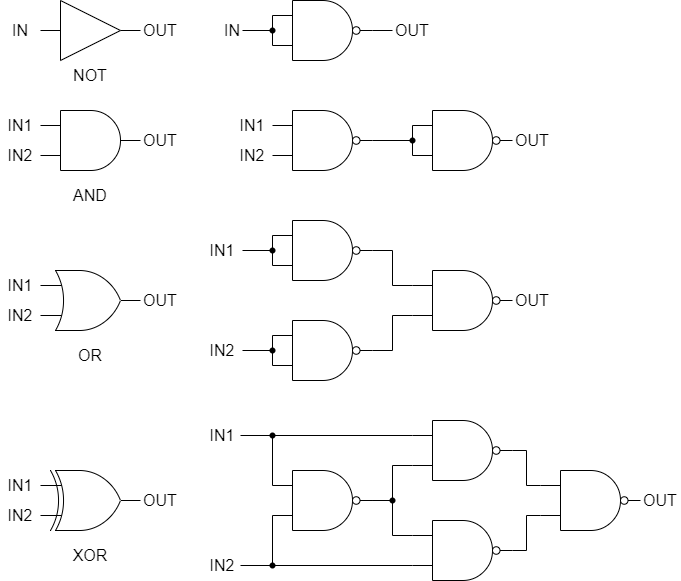

The diagram above was exported from draw.io. Its source (the exported page's mxGraphModel, read from the mxfile embedded in the PNG):
<mxGraphModel dx="771" dy="1449" grid="1" gridSize="10" guides="1" tooltips="1" connect="1" arrows="1" fold="1" page="1" pageScale="1" pageWidth="827" pageHeight="1169" math="0" shadow="0">
  <root>
    <mxCell id="0" />
    <mxCell id="1" parent="0" />
    <mxCell id="2" value="" style="verticalLabelPosition=bottom;shadow=0;dashed=0;align=center;html=1;verticalAlign=top;shape=mxgraph.electrical.logic_gates.buffer2;" parent="1" vertex="1">
      <mxGeometry x="100" y="320" width="100" height="60" as="geometry" />
    </mxCell>
    <mxCell id="3" value="" style="verticalLabelPosition=bottom;shadow=0;dashed=0;align=center;html=1;verticalAlign=top;shape=mxgraph.electrical.logic_gates.logic_gate;operation=and;negating=1;negSize=0.15;" parent="1" vertex="1">
      <mxGeometry x="332" y="320" width="100" height="60" as="geometry" />
    </mxCell>
    <mxCell id="4" value="" style="verticalLabelPosition=bottom;shadow=0;dashed=0;align=center;html=1;verticalAlign=top;shape=mxgraph.electrical.logic_gates.logic_gate;operation=and;" parent="1" vertex="1">
      <mxGeometry x="100" y="430" width="100" height="60" as="geometry" />
    </mxCell>
    <mxCell id="6" value="" style="verticalLabelPosition=bottom;shadow=0;dashed=0;align=center;html=1;verticalAlign=top;shape=mxgraph.electrical.logic_gates.logic_gate;operation=and;negating=1;negSize=0.15;" parent="1" vertex="1">
      <mxGeometry x="332" y="430" width="100" height="60" as="geometry" />
    </mxCell>
    <mxCell id="7" value="" style="verticalLabelPosition=bottom;shadow=0;dashed=0;align=center;html=1;verticalAlign=top;shape=mxgraph.electrical.logic_gates.logic_gate;operation=and;negating=1;negSize=0.15;" parent="1" vertex="1">
      <mxGeometry x="332" y="540" width="100" height="60" as="geometry" />
    </mxCell>
    <mxCell id="8" value="" style="verticalLabelPosition=bottom;shadow=0;dashed=0;align=center;html=1;verticalAlign=top;shape=mxgraph.electrical.logic_gates.logic_gate;operation=and;negating=1;negSize=0.15;" parent="1" vertex="1">
      <mxGeometry x="332" y="640" width="100" height="60" as="geometry" />
    </mxCell>
    <mxCell id="9" value="" style="verticalLabelPosition=bottom;shadow=0;dashed=0;align=center;html=1;verticalAlign=top;shape=mxgraph.electrical.logic_gates.logic_gate;operation=and;negating=1;negSize=0.15;" parent="1" vertex="1">
      <mxGeometry x="472" y="430" width="100" height="60" as="geometry" />
    </mxCell>
    <mxCell id="52" style="html=1;endArrow=none;endFill=0;edgeStyle=orthogonalEdgeStyle;rounded=0;exitX=0;exitY=0.75;exitDx=0;exitDy=0;exitPerimeter=0;" parent="1" source="10" target="8" edge="1">
      <mxGeometry relative="1" as="geometry">
        <mxPoint x="482" y="720" as="sourcePoint" />
        <Array as="points">
          <mxPoint x="452" y="635" />
          <mxPoint x="452" y="670" />
        </Array>
      </mxGeometry>
    </mxCell>
    <mxCell id="10" value="" style="verticalLabelPosition=bottom;shadow=0;dashed=0;align=center;html=1;verticalAlign=top;shape=mxgraph.electrical.logic_gates.logic_gate;operation=and;negating=1;negSize=0.15;" parent="1" vertex="1">
      <mxGeometry x="472" y="590" width="100" height="60" as="geometry" />
    </mxCell>
    <mxCell id="11" value="&lt;font style=&quot;font-size: 16px;&quot;&gt;IN1&lt;/font&gt;" style="text;strokeColor=none;align=center;fillColor=none;html=1;verticalAlign=middle;whiteSpace=wrap;rounded=0;" parent="1" vertex="1">
      <mxGeometry x="60" y="430" width="40" height="30" as="geometry" />
    </mxCell>
    <mxCell id="12" value="&lt;font style=&quot;font-size: 16px;&quot;&gt;IN2&lt;/font&gt;" style="text;strokeColor=none;align=center;fillColor=none;html=1;verticalAlign=middle;whiteSpace=wrap;rounded=0;" parent="1" vertex="1">
      <mxGeometry x="60" y="460" width="40" height="30" as="geometry" />
    </mxCell>
    <mxCell id="13" value="&lt;font style=&quot;font-size: 16px;&quot;&gt;OUT&lt;/font&gt;" style="text;strokeColor=none;align=center;fillColor=none;html=1;verticalAlign=middle;whiteSpace=wrap;rounded=0;" parent="1" vertex="1">
      <mxGeometry x="200" y="445" width="40" height="30" as="geometry" />
    </mxCell>
    <mxCell id="14" value="&lt;font style=&quot;font-size: 16px;&quot;&gt;IN1&lt;/font&gt;" style="text;strokeColor=none;align=center;fillColor=none;html=1;verticalAlign=middle;whiteSpace=wrap;rounded=0;" parent="1" vertex="1">
      <mxGeometry x="60" y="590" width="40" height="30" as="geometry" />
    </mxCell>
    <mxCell id="15" value="&lt;font style=&quot;font-size: 16px;&quot;&gt;IN2&lt;/font&gt;" style="text;strokeColor=none;align=center;fillColor=none;html=1;verticalAlign=middle;whiteSpace=wrap;rounded=0;" parent="1" vertex="1">
      <mxGeometry x="60" y="620" width="40" height="30" as="geometry" />
    </mxCell>
    <mxCell id="16" value="&lt;font style=&quot;font-size: 16px;&quot;&gt;OUT&lt;/font&gt;" style="text;strokeColor=none;align=center;fillColor=none;html=1;verticalAlign=middle;whiteSpace=wrap;rounded=0;" parent="1" vertex="1">
      <mxGeometry x="200" y="605" width="40" height="30" as="geometry" />
    </mxCell>
    <mxCell id="17" value="&lt;font style=&quot;font-size: 16px;&quot;&gt;IN&lt;br&gt;&lt;/font&gt;" style="text;strokeColor=none;align=center;fillColor=none;html=1;verticalAlign=middle;whiteSpace=wrap;rounded=0;" parent="1" vertex="1">
      <mxGeometry x="60" y="335" width="40" height="30" as="geometry" />
    </mxCell>
    <mxCell id="19" value="&lt;font style=&quot;font-size: 16px;&quot;&gt;OUT&lt;/font&gt;" style="text;strokeColor=none;align=center;fillColor=none;html=1;verticalAlign=middle;whiteSpace=wrap;rounded=0;" parent="1" vertex="1">
      <mxGeometry x="200" y="335" width="40" height="30" as="geometry" />
    </mxCell>
    <mxCell id="20" value="" style="endArrow=none;html=1;entryX=0;entryY=0.25;entryDx=0;entryDy=0;entryPerimeter=0;exitX=0;exitY=0.75;exitDx=0;exitDy=0;exitPerimeter=0;" parent="1" source="3" target="3" edge="1">
      <mxGeometry width="50" height="50" relative="1" as="geometry">
        <mxPoint x="332" y="360" as="sourcePoint" />
        <mxPoint x="392" y="710" as="targetPoint" />
      </mxGeometry>
    </mxCell>
    <mxCell id="21" value="" style="endArrow=none;html=1;startArrow=none;" parent="1" source="25" edge="1">
      <mxGeometry width="50" height="50" relative="1" as="geometry">
        <mxPoint x="302" y="350" as="sourcePoint" />
        <mxPoint x="332" y="350" as="targetPoint" />
      </mxGeometry>
    </mxCell>
    <mxCell id="22" value="" style="endArrow=none;html=1;exitX=1;exitY=0.5;exitDx=0;exitDy=0;exitPerimeter=0;" parent="1" source="3" edge="1">
      <mxGeometry width="50" height="50" relative="1" as="geometry">
        <mxPoint x="312" y="360" as="sourcePoint" />
        <mxPoint x="452" y="350" as="targetPoint" />
      </mxGeometry>
    </mxCell>
    <mxCell id="23" value="&lt;font style=&quot;font-size: 16px;&quot;&gt;IN&lt;br&gt;&lt;/font&gt;" style="text;strokeColor=none;align=center;fillColor=none;html=1;verticalAlign=middle;whiteSpace=wrap;rounded=0;" parent="1" vertex="1">
      <mxGeometry x="272" y="335" width="40" height="30" as="geometry" />
    </mxCell>
    <mxCell id="24" value="&lt;font style=&quot;font-size: 16px;&quot;&gt;OUT&lt;/font&gt;" style="text;strokeColor=none;align=center;fillColor=none;html=1;verticalAlign=middle;whiteSpace=wrap;rounded=0;" parent="1" vertex="1">
      <mxGeometry x="452" y="335" width="40" height="30" as="geometry" />
    </mxCell>
    <mxCell id="26" value="" style="endArrow=none;html=1;" parent="1" target="25" edge="1">
      <mxGeometry width="50" height="50" relative="1" as="geometry">
        <mxPoint x="302" y="350" as="sourcePoint" />
        <mxPoint x="332" y="350" as="targetPoint" />
      </mxGeometry>
    </mxCell>
    <mxCell id="25" value="" style="shape=waypoint;sketch=0;fillStyle=solid;size=6;pointerEvents=1;points=[];fillColor=none;resizable=0;rotatable=0;perimeter=centerPerimeter;snapToPoint=1;" parent="1" vertex="1">
      <mxGeometry x="322" y="340" width="20" height="20" as="geometry" />
    </mxCell>
    <mxCell id="27" value="&lt;font style=&quot;font-size: 16px;&quot;&gt;IN1&lt;/font&gt;" style="text;strokeColor=none;align=center;fillColor=none;html=1;verticalAlign=middle;whiteSpace=wrap;rounded=0;" parent="1" vertex="1">
      <mxGeometry x="292" y="430" width="40" height="30" as="geometry" />
    </mxCell>
    <mxCell id="28" value="&lt;font style=&quot;font-size: 16px;&quot;&gt;IN2&lt;/font&gt;" style="text;strokeColor=none;align=center;fillColor=none;html=1;verticalAlign=middle;whiteSpace=wrap;rounded=0;" parent="1" vertex="1">
      <mxGeometry x="292" y="460" width="40" height="30" as="geometry" />
    </mxCell>
    <mxCell id="33" value="" style="endArrow=none;html=1;entryX=0;entryY=0.25;entryDx=0;entryDy=0;entryPerimeter=0;exitDx=0;exitDy=0;exitPerimeter=0;startArrow=none;" parent="1" edge="1" source="76">
      <mxGeometry width="50" height="50" relative="1" as="geometry">
        <mxPoint x="332" y="585" as="sourcePoint" />
        <mxPoint x="332" y="555" as="targetPoint" />
      </mxGeometry>
    </mxCell>
    <mxCell id="34" value="" style="endArrow=none;html=1;startArrow=none;" parent="1" edge="1">
      <mxGeometry width="50" height="50" relative="1" as="geometry">
        <mxPoint x="332" y="570" as="sourcePoint" />
        <mxPoint x="332" y="570" as="targetPoint" />
      </mxGeometry>
    </mxCell>
    <mxCell id="35" value="&lt;font style=&quot;font-size: 16px;&quot;&gt;IN1&lt;br&gt;&lt;/font&gt;" style="text;strokeColor=none;align=center;fillColor=none;html=1;verticalAlign=middle;whiteSpace=wrap;rounded=0;" parent="1" vertex="1">
      <mxGeometry x="262" y="555" width="40" height="30" as="geometry" />
    </mxCell>
    <mxCell id="36" value="" style="endArrow=none;html=1;" parent="1" edge="1">
      <mxGeometry width="50" height="50" relative="1" as="geometry">
        <mxPoint x="302" y="570" as="sourcePoint" />
        <mxPoint x="332" y="570" as="targetPoint" />
      </mxGeometry>
    </mxCell>
    <mxCell id="37" value="" style="endArrow=none;html=1;entryX=0;entryY=0.25;entryDx=0;entryDy=0;entryPerimeter=0;exitDx=0;exitDy=0;exitPerimeter=0;startArrow=none;" parent="1" edge="1" source="78">
      <mxGeometry width="50" height="50" relative="1" as="geometry">
        <mxPoint x="332" y="685" as="sourcePoint" />
        <mxPoint x="332" y="655" as="targetPoint" />
      </mxGeometry>
    </mxCell>
    <mxCell id="38" value="" style="endArrow=none;html=1;startArrow=none;" parent="1" edge="1">
      <mxGeometry width="50" height="50" relative="1" as="geometry">
        <mxPoint x="332" y="670" as="sourcePoint" />
        <mxPoint x="332" y="670" as="targetPoint" />
      </mxGeometry>
    </mxCell>
    <mxCell id="39" value="&lt;font style=&quot;font-size: 16px;&quot;&gt;IN2&lt;br&gt;&lt;/font&gt;" style="text;strokeColor=none;align=center;fillColor=none;html=1;verticalAlign=middle;whiteSpace=wrap;rounded=0;" parent="1" vertex="1">
      <mxGeometry x="262" y="655" width="40" height="30" as="geometry" />
    </mxCell>
    <mxCell id="40" value="" style="endArrow=none;html=1;" parent="1" edge="1">
      <mxGeometry width="50" height="50" relative="1" as="geometry">
        <mxPoint x="302" y="670" as="sourcePoint" />
        <mxPoint x="332" y="670" as="targetPoint" />
      </mxGeometry>
    </mxCell>
    <mxCell id="45" value="" style="endArrow=none;html=1;entryX=0;entryY=0.25;entryDx=0;entryDy=0;entryPerimeter=0;exitX=0;exitY=0.75;exitDx=0;exitDy=0;exitPerimeter=0;" parent="1" edge="1">
      <mxGeometry width="50" height="50" relative="1" as="geometry">
        <mxPoint x="472" y="475" as="sourcePoint" />
        <mxPoint x="472" y="445" as="targetPoint" />
      </mxGeometry>
    </mxCell>
    <mxCell id="46" value="" style="endArrow=none;html=1;startArrow=none;" parent="1" source="48" edge="1">
      <mxGeometry width="50" height="50" relative="1" as="geometry">
        <mxPoint x="442" y="460" as="sourcePoint" />
        <mxPoint x="472" y="460" as="targetPoint" />
      </mxGeometry>
    </mxCell>
    <mxCell id="47" value="" style="endArrow=none;html=1;exitX=1;exitY=0.5;exitDx=0;exitDy=0;exitPerimeter=0;" parent="1" source="6" target="48" edge="1">
      <mxGeometry width="50" height="50" relative="1" as="geometry">
        <mxPoint x="442" y="460" as="sourcePoint" />
        <mxPoint x="472" y="460" as="targetPoint" />
      </mxGeometry>
    </mxCell>
    <mxCell id="48" value="" style="shape=waypoint;sketch=0;fillStyle=solid;size=6;pointerEvents=1;points=[];fillColor=none;resizable=0;rotatable=0;perimeter=centerPerimeter;snapToPoint=1;" parent="1" vertex="1">
      <mxGeometry x="462" y="450" width="20" height="20" as="geometry" />
    </mxCell>
    <mxCell id="53" style="html=1;endArrow=none;endFill=0;edgeStyle=orthogonalEdgeStyle;rounded=0;exitX=0;exitY=0.25;exitDx=0;exitDy=0;exitPerimeter=0;entryX=1;entryY=0.5;entryDx=0;entryDy=0;entryPerimeter=0;" parent="1" source="10" target="7" edge="1">
      <mxGeometry relative="1" as="geometry">
        <mxPoint x="482" y="645" as="sourcePoint" />
        <mxPoint x="442" y="680" as="targetPoint" />
      </mxGeometry>
    </mxCell>
    <mxCell id="54" value="&lt;font style=&quot;font-size: 16px;&quot;&gt;OUT&lt;/font&gt;" style="text;strokeColor=none;align=center;fillColor=none;html=1;verticalAlign=middle;whiteSpace=wrap;rounded=0;" parent="1" vertex="1">
      <mxGeometry x="572" y="605" width="40" height="30" as="geometry" />
    </mxCell>
    <mxCell id="55" value="&lt;font style=&quot;font-size: 16px;&quot;&gt;OUT&lt;/font&gt;" style="text;strokeColor=none;align=center;fillColor=none;html=1;verticalAlign=middle;whiteSpace=wrap;rounded=0;" parent="1" vertex="1">
      <mxGeometry x="572" y="445" width="40" height="30" as="geometry" />
    </mxCell>
    <mxCell id="56" value="&lt;font style=&quot;font-size: 16px;&quot;&gt;NOT&lt;br&gt;&lt;/font&gt;" style="text;strokeColor=none;align=center;fillColor=none;html=1;verticalAlign=middle;whiteSpace=wrap;rounded=0;" vertex="1" parent="1">
      <mxGeometry x="130" y="380" width="40" height="30" as="geometry" />
    </mxCell>
    <mxCell id="57" value="&lt;font style=&quot;font-size: 16px;&quot;&gt;AND&lt;span style=&quot;color: rgba(0, 0, 0, 0); font-family: monospace; font-size: 0px; text-align: start;&quot;&gt;%3CmxGraphModel%3E%3Croot%3E%3CmxCell%20id%3D%220%22%2F%3E%3CmxCell%20id%3D%221%22%20parent%3D%220%22%2F%3E%3CmxCell%20id%3D%222%22%20value%3D%22%26lt%3Bfont%20style%3D%26quot%3Bfont-size%3A%2016px%3B%26quot%3B%26gt%3BNOT%26lt%3Bbr%26gt%3B%26lt%3B%2Ffont%26gt%3B%22%20style%3D%22text%3BstrokeColor%3Dnone%3Balign%3Dcenter%3BfillColor%3Dnone%3Bhtml%3D1%3BverticalAlign%3Dmiddle%3BwhiteSpace%3Dwrap%3Brounded%3D0%3B%22%20vertex%3D%221%22%20parent%3D%221%22%3E%3CmxGeometry%20x%3D%22130%22%20y%3D%22380%22%20width%3D%2240%22%20height%3D%2230%22%20as%3D%22geometry%22%2F%3E%3C%2FmxCell%3E%3C%2Froot%3E%3C%2FmxGraphModel%3E&lt;/span&gt;&lt;span style=&quot;color: rgba(0, 0, 0, 0); font-family: monospace; font-size: 0px; text-align: start;&quot;&gt;%3CmxGraphModel%3E%3Croot%3E%3CmxCell%20id%3D%220%22%2F%3E%3CmxCell%20id%3D%221%22%20parent%3D%220%22%2F%3E%3CmxCell%20id%3D%222%22%20value%3D%22%26lt%3Bfont%20style%3D%26quot%3Bfont-size%3A%2016px%3B%26quot%3B%26gt%3BNOT%26lt%3Bbr%26gt%3B%26lt%3B%2Ffont%26gt%3B%22%20style%3D%22text%3BstrokeColor%3Dnone%3Balign%3Dcenter%3BfillColor%3Dnone%3Bhtml%3D1%3BverticalAlign%3Dmiddle%3BwhiteSpace%3Dwrap%3Brounded%3D0%3B%22%20vertex%3D%221%22%20parent%3D%221%22%3E%3CmxGeometry%20x%3D%22130%22%20y%3D%22380%22%20width%3D%2240%22%20height%3D%2230%22%20as%3D%22geometry%22%2F%3E%3C%2FmxCell%3E%3C%2Froot%3E%3C%2FmxGraphModel%3E&lt;/span&gt;&lt;br&gt;&lt;/font&gt;" style="text;strokeColor=none;align=center;fillColor=none;html=1;verticalAlign=middle;whiteSpace=wrap;rounded=0;" vertex="1" parent="1">
      <mxGeometry x="130" y="500" width="40" height="30" as="geometry" />
    </mxCell>
    <mxCell id="58" value="&lt;font style=&quot;font-size: 16px;&quot;&gt;OR&lt;br&gt;&lt;/font&gt;" style="text;strokeColor=none;align=center;fillColor=none;html=1;verticalAlign=middle;whiteSpace=wrap;rounded=0;" vertex="1" parent="1">
      <mxGeometry x="130" y="660" width="40" height="30" as="geometry" />
    </mxCell>
    <mxCell id="59" value="" style="verticalLabelPosition=bottom;shadow=0;dashed=0;align=center;html=1;verticalAlign=top;shape=mxgraph.electrical.logic_gates.logic_gate;operation=xor;" vertex="1" parent="1">
      <mxGeometry x="100" y="790" width="100" height="60" as="geometry" />
    </mxCell>
    <mxCell id="60" value="" style="verticalLabelPosition=bottom;shadow=0;dashed=0;align=center;html=1;verticalAlign=top;shape=mxgraph.electrical.logic_gates.logic_gate;operation=or;" vertex="1" parent="1">
      <mxGeometry x="100" y="590" width="100" height="60" as="geometry" />
    </mxCell>
    <mxCell id="62" value="&lt;font style=&quot;font-size: 16px;&quot;&gt;IN1&lt;/font&gt;" style="text;strokeColor=none;align=center;fillColor=none;html=1;verticalAlign=middle;whiteSpace=wrap;rounded=0;" vertex="1" parent="1">
      <mxGeometry x="60" y="790" width="40" height="30" as="geometry" />
    </mxCell>
    <mxCell id="63" value="&lt;font style=&quot;font-size: 16px;&quot;&gt;IN2&lt;/font&gt;" style="text;strokeColor=none;align=center;fillColor=none;html=1;verticalAlign=middle;whiteSpace=wrap;rounded=0;" vertex="1" parent="1">
      <mxGeometry x="60" y="820" width="40" height="30" as="geometry" />
    </mxCell>
    <mxCell id="64" value="&lt;font style=&quot;font-size: 16px;&quot;&gt;OUT&lt;/font&gt;" style="text;strokeColor=none;align=center;fillColor=none;html=1;verticalAlign=middle;whiteSpace=wrap;rounded=0;" vertex="1" parent="1">
      <mxGeometry x="200" y="805" width="40" height="30" as="geometry" />
    </mxCell>
    <mxCell id="65" value="&lt;font style=&quot;font-size: 16px;&quot;&gt;XOR&lt;br&gt;&lt;/font&gt;" style="text;strokeColor=none;align=center;fillColor=none;html=1;verticalAlign=middle;whiteSpace=wrap;rounded=0;" vertex="1" parent="1">
      <mxGeometry x="130" y="860" width="40" height="30" as="geometry" />
    </mxCell>
    <mxCell id="68" value="" style="verticalLabelPosition=bottom;shadow=0;dashed=0;align=center;html=1;verticalAlign=top;shape=mxgraph.electrical.logic_gates.logic_gate;operation=and;negating=1;negSize=0.15;" vertex="1" parent="1">
      <mxGeometry x="472" y="740" width="100" height="60" as="geometry" />
    </mxCell>
    <mxCell id="69" value="" style="verticalLabelPosition=bottom;shadow=0;dashed=0;align=center;html=1;verticalAlign=top;shape=mxgraph.electrical.logic_gates.logic_gate;operation=and;negating=1;negSize=0.15;" vertex="1" parent="1">
      <mxGeometry x="472" y="840" width="100" height="60" as="geometry" />
    </mxCell>
    <mxCell id="70" value="" style="verticalLabelPosition=bottom;shadow=0;dashed=0;align=center;html=1;verticalAlign=top;shape=mxgraph.electrical.logic_gates.logic_gate;operation=and;negating=1;negSize=0.15;" vertex="1" parent="1">
      <mxGeometry x="332" y="790" width="100" height="60" as="geometry" />
    </mxCell>
    <mxCell id="71" value="" style="verticalLabelPosition=bottom;shadow=0;dashed=0;align=center;html=1;verticalAlign=top;shape=mxgraph.electrical.logic_gates.logic_gate;operation=and;negating=1;negSize=0.15;" vertex="1" parent="1">
      <mxGeometry x="600" y="790" width="100" height="60" as="geometry" />
    </mxCell>
    <mxCell id="72" style="html=1;endArrow=none;endFill=0;edgeStyle=orthogonalEdgeStyle;rounded=0;exitX=0;exitY=0.75;exitDx=0;exitDy=0;exitPerimeter=0;entryX=1;entryY=0.5;entryDx=0;entryDy=0;entryPerimeter=0;" edge="1" parent="1" source="71" target="69">
      <mxGeometry relative="1" as="geometry">
        <mxPoint x="610" y="830" as="sourcePoint" />
        <mxPoint x="570" y="865" as="targetPoint" />
      </mxGeometry>
    </mxCell>
    <mxCell id="73" style="html=1;endArrow=none;endFill=0;edgeStyle=orthogonalEdgeStyle;rounded=0;exitX=0;exitY=0.25;exitDx=0;exitDy=0;exitPerimeter=0;entryX=1;entryY=0.5;entryDx=0;entryDy=0;entryPerimeter=0;" edge="1" parent="1" source="71" target="68">
      <mxGeometry relative="1" as="geometry">
        <mxPoint x="610" y="845" as="sourcePoint" />
        <mxPoint x="582" y="880" as="targetPoint" />
      </mxGeometry>
    </mxCell>
    <mxCell id="74" style="html=1;endArrow=none;endFill=0;edgeStyle=orthogonalEdgeStyle;rounded=0;exitX=0;exitY=0.75;exitDx=0;exitDy=0;exitPerimeter=0;entryX=1;entryY=0.5;entryDx=0;entryDy=0;entryPerimeter=0;" edge="1" parent="1" source="68" target="70">
      <mxGeometry relative="1" as="geometry">
        <mxPoint x="610" y="815" as="sourcePoint" />
        <mxPoint x="582" y="780" as="targetPoint" />
      </mxGeometry>
    </mxCell>
    <mxCell id="75" style="html=1;endArrow=none;endFill=0;edgeStyle=orthogonalEdgeStyle;rounded=0;exitDx=0;exitDy=0;exitPerimeter=0;entryX=1;entryY=0.5;entryDx=0;entryDy=0;entryPerimeter=0;startArrow=none;" edge="1" parent="1" source="80" target="70">
      <mxGeometry relative="1" as="geometry">
        <mxPoint x="482" y="795" as="sourcePoint" />
        <mxPoint x="442" y="830" as="targetPoint" />
      </mxGeometry>
    </mxCell>
    <mxCell id="77" value="" style="endArrow=none;html=1;entryDx=0;entryDy=0;entryPerimeter=0;exitX=0;exitY=0.75;exitDx=0;exitDy=0;exitPerimeter=0;" edge="1" parent="1" target="76">
      <mxGeometry width="50" height="50" relative="1" as="geometry">
        <mxPoint x="332" y="585" as="sourcePoint" />
        <mxPoint x="332" y="555" as="targetPoint" />
      </mxGeometry>
    </mxCell>
    <mxCell id="76" value="" style="shape=waypoint;sketch=0;fillStyle=solid;size=6;pointerEvents=1;points=[];fillColor=none;resizable=0;rotatable=0;perimeter=centerPerimeter;snapToPoint=1;" vertex="1" parent="1">
      <mxGeometry x="322" y="560" width="20" height="20" as="geometry" />
    </mxCell>
    <mxCell id="79" value="" style="endArrow=none;html=1;entryDx=0;entryDy=0;entryPerimeter=0;exitX=0;exitY=0.75;exitDx=0;exitDy=0;exitPerimeter=0;" edge="1" parent="1" target="78">
      <mxGeometry width="50" height="50" relative="1" as="geometry">
        <mxPoint x="332" y="685" as="sourcePoint" />
        <mxPoint x="332" y="655" as="targetPoint" />
      </mxGeometry>
    </mxCell>
    <mxCell id="78" value="" style="shape=waypoint;sketch=0;fillStyle=solid;size=6;pointerEvents=1;points=[];fillColor=none;resizable=0;rotatable=0;perimeter=centerPerimeter;snapToPoint=1;" vertex="1" parent="1">
      <mxGeometry x="322" y="660" width="20" height="20" as="geometry" />
    </mxCell>
    <mxCell id="81" value="" style="html=1;endArrow=none;endFill=0;edgeStyle=orthogonalEdgeStyle;rounded=0;exitX=0;exitY=0.25;exitDx=0;exitDy=0;exitPerimeter=0;entryDx=0;entryDy=0;entryPerimeter=0;" edge="1" parent="1" source="69" target="80">
      <mxGeometry relative="1" as="geometry">
        <mxPoint x="472" y="855" as="sourcePoint" />
        <mxPoint x="432" y="820" as="targetPoint" />
      </mxGeometry>
    </mxCell>
    <mxCell id="80" value="" style="shape=waypoint;sketch=0;fillStyle=solid;size=6;pointerEvents=1;points=[];fillColor=none;resizable=0;rotatable=0;perimeter=centerPerimeter;snapToPoint=1;" vertex="1" parent="1">
      <mxGeometry x="442" y="810" width="20" height="20" as="geometry" />
    </mxCell>
    <mxCell id="82" value="" style="endArrow=none;html=1;entryX=0;entryY=0.25;entryDx=0;entryDy=0;entryPerimeter=0;" edge="1" parent="1" target="68">
      <mxGeometry width="50" height="50" relative="1" as="geometry">
        <mxPoint x="300" y="755" as="sourcePoint" />
        <mxPoint x="470" y="750" as="targetPoint" />
      </mxGeometry>
    </mxCell>
    <mxCell id="83" value="" style="endArrow=none;html=1;entryX=0;entryY=0.75;entryDx=0;entryDy=0;entryPerimeter=0;startArrow=none;" edge="1" parent="1" source="90" target="69">
      <mxGeometry width="50" height="50" relative="1" as="geometry">
        <mxPoint x="300" y="885" as="sourcePoint" />
        <mxPoint x="482" y="765" as="targetPoint" />
      </mxGeometry>
    </mxCell>
    <mxCell id="87" value="" style="endArrow=none;html=1;entryX=0;entryY=0.25;entryDx=0;entryDy=0;entryPerimeter=0;startArrow=none;" edge="1" parent="1" source="85" target="70">
      <mxGeometry width="50" height="50" relative="1" as="geometry">
        <mxPoint x="332" y="760" as="sourcePoint" />
        <mxPoint x="482" y="765" as="targetPoint" />
      </mxGeometry>
    </mxCell>
    <mxCell id="89" value="" style="endArrow=none;html=1;entryDx=0;entryDy=0;entryPerimeter=0;" edge="1" parent="1" target="85">
      <mxGeometry width="50" height="50" relative="1" as="geometry">
        <mxPoint x="332" y="760" as="sourcePoint" />
        <mxPoint x="332" y="805" as="targetPoint" />
      </mxGeometry>
    </mxCell>
    <mxCell id="85" value="" style="shape=waypoint;sketch=0;fillStyle=solid;size=6;pointerEvents=1;points=[];fillColor=none;resizable=0;rotatable=0;perimeter=centerPerimeter;snapToPoint=1;" vertex="1" parent="1">
      <mxGeometry x="322" y="745" width="20" height="20" as="geometry" />
    </mxCell>
    <mxCell id="92" value="" style="endArrow=none;html=1;entryDx=0;entryDy=0;entryPerimeter=0;" edge="1" parent="1" target="90">
      <mxGeometry width="50" height="50" relative="1" as="geometry">
        <mxPoint x="300" y="885" as="sourcePoint" />
        <mxPoint x="472" y="885" as="targetPoint" />
      </mxGeometry>
    </mxCell>
    <mxCell id="90" value="" style="shape=waypoint;sketch=0;fillStyle=solid;size=6;pointerEvents=1;points=[];fillColor=none;resizable=0;rotatable=0;perimeter=centerPerimeter;snapToPoint=1;" vertex="1" parent="1">
      <mxGeometry x="322" y="875" width="20" height="20" as="geometry" />
    </mxCell>
    <mxCell id="93" value="" style="endArrow=none;html=1;entryX=0.6;entryY=0.4;entryDx=0;entryDy=0;entryPerimeter=0;startArrow=none;exitX=0;exitY=0.75;exitDx=0;exitDy=0;exitPerimeter=0;" edge="1" parent="1" source="70" target="90">
      <mxGeometry width="50" height="50" relative="1" as="geometry">
        <mxPoint x="342" y="765" as="sourcePoint" />
        <mxPoint x="342" y="815" as="targetPoint" />
      </mxGeometry>
    </mxCell>
    <mxCell id="94" value="&lt;font style=&quot;font-size: 16px;&quot;&gt;IN1&lt;/font&gt;" style="text;strokeColor=none;align=center;fillColor=none;html=1;verticalAlign=middle;whiteSpace=wrap;rounded=0;" vertex="1" parent="1">
      <mxGeometry x="262" y="740" width="40" height="30" as="geometry" />
    </mxCell>
    <mxCell id="95" value="&lt;font style=&quot;font-size: 16px;&quot;&gt;IN2&lt;/font&gt;" style="text;strokeColor=none;align=center;fillColor=none;html=1;verticalAlign=middle;whiteSpace=wrap;rounded=0;" vertex="1" parent="1">
      <mxGeometry x="262" y="870" width="40" height="30" as="geometry" />
    </mxCell>
    <mxCell id="96" value="&lt;font style=&quot;font-size: 16px;&quot;&gt;OUT&lt;/font&gt;" style="text;strokeColor=none;align=center;fillColor=none;html=1;verticalAlign=middle;whiteSpace=wrap;rounded=0;" vertex="1" parent="1">
      <mxGeometry x="700" y="805" width="40" height="30" as="geometry" />
    </mxCell>
  </root>
</mxGraphModel>